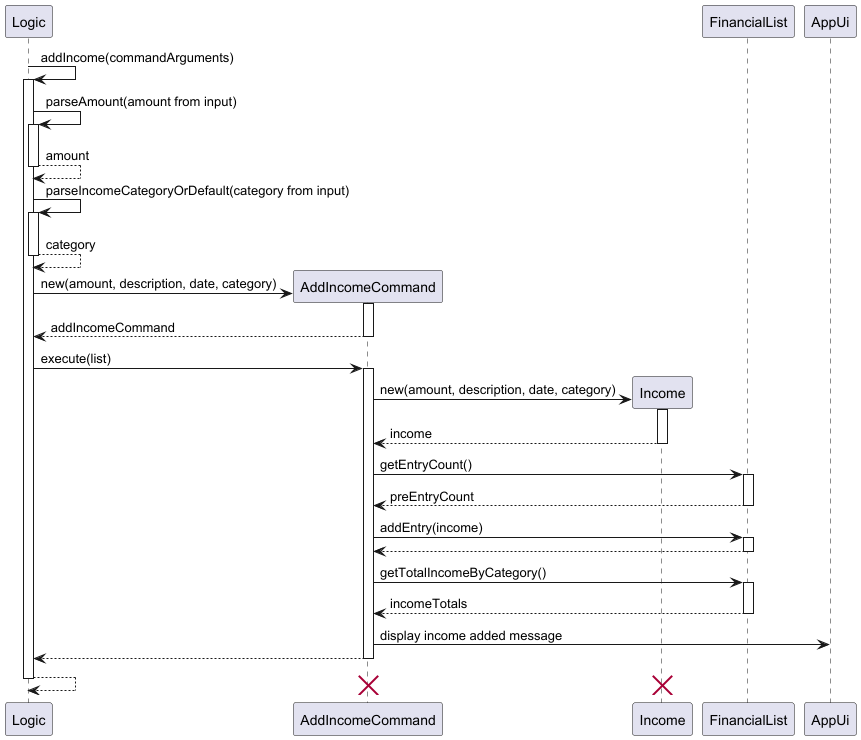

The diagram above was rendered by PlantUML. Its source (embedded in the PNG):
@startuml
participant Logic

Logic -> Logic: addIncome(commandArguments)
activate Logic

Logic -> Logic: parseAmount(amount from input)
activate Logic
return amount

Logic -> Logic: parseIncomeCategoryOrDefault(category from input)
activate Logic
return category

create AddIncomeCommand
Logic -> AddIncomeCommand: new(amount, description, date, category)
activate AddIncomeCommand
return addIncomeCommand
Logic -> AddIncomeCommand: execute(list)
activate AddIncomeCommand

create Income
AddIncomeCommand -> Income: new(amount, description, date, category)
activate Income
return income

AddIncomeCommand -> FinancialList: getEntryCount()
activate FinancialList
return preEntryCount

AddIncomeCommand -> FinancialList: addEntry(income)
activate FinancialList
return

AddIncomeCommand -> FinancialList: getTotalIncomeByCategory()
activate FinancialList
return incomeTotals

AddIncomeCommand -> AppUi: display income added message
return

return

destroy Income
destroy AddIncomeCommand

@enduml